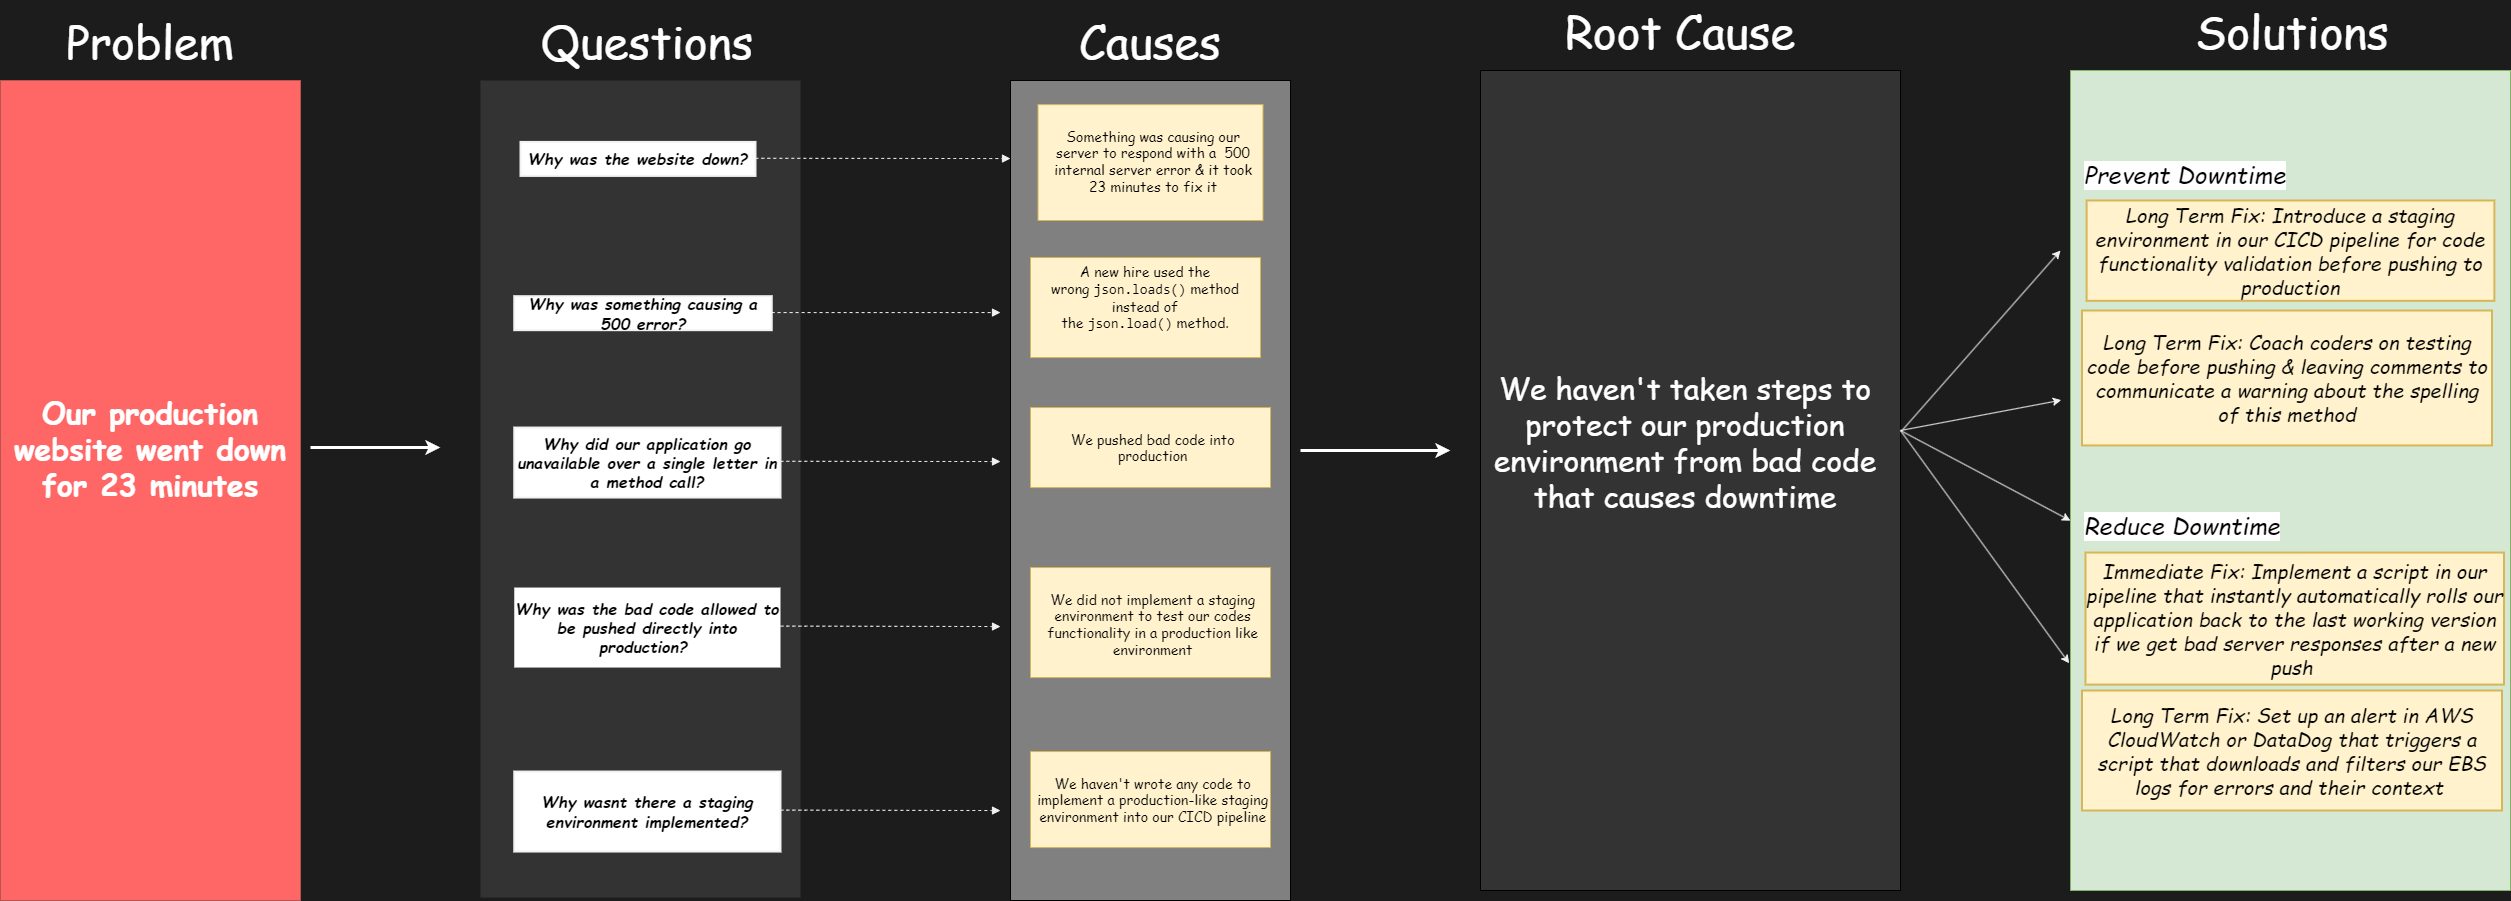

The diagram above was exported from draw.io. Its source (the exported page's mxGraphModel, read from the mxfile embedded in the PNG):
<mxGraphModel dx="2326" dy="1856" grid="1" gridSize="10" guides="1" tooltips="1" connect="1" arrows="1" fold="1" page="1" pageScale="1" pageWidth="850" pageHeight="1100" background="#1C1C1C" math="0" shadow="0">
  <root>
    <mxCell id="0" />
    <mxCell id="1" parent="0" />
    <mxCell id="hTc1OooZby5tPuwUCnyV-52" value="" style="rounded=0;whiteSpace=wrap;html=1;fillColor=#d5e8d4;strokeColor=#82b366;" vertex="1" parent="1">
      <mxGeometry x="2950" y="210" width="440" height="820" as="geometry" />
    </mxCell>
    <mxCell id="hTc1OooZby5tPuwUCnyV-49" value="" style="rounded=0;whiteSpace=wrap;html=1;fillColor=#333333;" vertex="1" parent="1">
      <mxGeometry x="2360" y="210" width="420" height="820" as="geometry" />
    </mxCell>
    <mxCell id="hTc1OooZby5tPuwUCnyV-40" value="" style="rounded=0;whiteSpace=wrap;html=1;fillColor=#808080;fontStyle=0;fontSize=14;" vertex="1" parent="1">
      <mxGeometry x="1890" y="220" width="280" height="820" as="geometry" />
    </mxCell>
    <mxCell id="hTc1OooZby5tPuwUCnyV-38" value="" style="rounded=0;whiteSpace=wrap;html=1;fillColor=#333333;strokeColor=none;" vertex="1" parent="1">
      <mxGeometry x="1360" y="220" width="320" height="817.05" as="geometry" />
    </mxCell>
    <mxCell id="hTc1OooZby5tPuwUCnyV-1" value="Why was the website down?" style="whiteSpace=wrap;strokeWidth=2;strokeColor=#F2F2F2;fontFamily=Comic Sans MS;fontSize=16;fontStyle=3" vertex="1" parent="1">
      <mxGeometry x="1400" y="281.42" width="235" height="34" as="geometry" />
    </mxCell>
    <mxCell id="hTc1OooZby5tPuwUCnyV-2" value="Why was something causing a 500 error?" style="whiteSpace=wrap;strokeWidth=2;strokeColor=#F2F2F2;fontFamily=Comic Sans MS;fontSize=16;fontStyle=3" vertex="1" parent="1">
      <mxGeometry x="1393.75" y="435.68" width="257.5" height="34" as="geometry" />
    </mxCell>
    <mxCell id="hTc1OooZby5tPuwUCnyV-3" value="Why did our application go unavailable over a single letter in a method call?" style="whiteSpace=wrap;strokeWidth=2;strokeColor=#F2F2F2;fontFamily=Comic Sans MS;fontSize=16;fontStyle=3" vertex="1" parent="1">
      <mxGeometry x="1393.75" y="567.05" width="266.25" height="70" as="geometry" />
    </mxCell>
    <mxCell id="hTc1OooZby5tPuwUCnyV-6" value="Immediate Fix: Implement a script in our pipeline that instantly automatically rolls our application back to the last working version if we get bad server responses after a new push " style="whiteSpace=wrap;strokeWidth=2;strokeColor=#d6b656;fontSize=20;fontFamily=Comic Sans MS;fontStyle=2;fillColor=#fff2cc;" vertex="1" parent="1">
      <mxGeometry x="2965" y="692.05" width="418.5" height="132.05" as="geometry" />
    </mxCell>
    <mxCell id="hTc1OooZby5tPuwUCnyV-7" value="Long Term Fix: Introduce a staging environment in our CICD pipeline for code functionality validation before pushing to production" style="whiteSpace=wrap;strokeWidth=2;strokeColor=#d6b656;fontSize=20;fontFamily=Comic Sans MS;fontStyle=2;fillColor=#fff2cc;" vertex="1" parent="1">
      <mxGeometry x="2966.12" y="340" width="407.75" height="100.32" as="geometry" />
    </mxCell>
    <mxCell id="hTc1OooZby5tPuwUCnyV-8" value="Long Term Fix: Set up an alert in AWS CloudWatch or DataDog that triggers a script that downloads and filters our EBS logs for errors and their context " style="whiteSpace=wrap;strokeWidth=2;strokeColor=#d6b656;fontSize=20;fontFamily=Comic Sans MS;fontStyle=2;fillColor=#fff2cc;" vertex="1" parent="1">
      <mxGeometry x="2961.5" y="830" width="420" height="120" as="geometry" />
    </mxCell>
    <mxCell id="hTc1OooZby5tPuwUCnyV-10" value="" style="curved=1;startArrow=none;endArrow=block;exitX=0.9992732558139535;exitY=0.4820772058823529;rounded=0;dashed=1;strokeColor=#F2F2F2;fontFamily=Comic Sans MS;fontSize=16;fontStyle=3;" edge="1" parent="1" source="hTc1OooZby5tPuwUCnyV-1">
      <mxGeometry relative="1" as="geometry">
        <Array as="points" />
        <mxPoint x="1890" y="298.05" as="targetPoint" />
      </mxGeometry>
    </mxCell>
    <mxCell id="hTc1OooZby5tPuwUCnyV-11" value="" style="curved=1;startArrow=none;endArrow=block;exitX=1.0007134703196348;exitY=0.4820772058823529;rounded=0;dashed=1;strokeColor=#F2F2F2;fontFamily=Comic Sans MS;fontSize=16;fontStyle=3;" edge="1" parent="1" source="hTc1OooZby5tPuwUCnyV-2">
      <mxGeometry relative="1" as="geometry">
        <Array as="points" />
        <mxPoint x="1880" y="452.05" as="targetPoint" />
      </mxGeometry>
    </mxCell>
    <mxCell id="hTc1OooZby5tPuwUCnyV-12" value="" style="curved=1;startArrow=none;endArrow=block;exitX=1.0007790858725762;exitY=0.4820772058823529;rounded=0;dashed=1;strokeColor=#F2F2F2;fontFamily=Comic Sans MS;fontSize=16;fontStyle=3" edge="1" parent="1" source="hTc1OooZby5tPuwUCnyV-3">
      <mxGeometry relative="1" as="geometry">
        <Array as="points" />
        <mxPoint x="1880" y="601.05" as="targetPoint" />
      </mxGeometry>
    </mxCell>
    <mxCell id="hTc1OooZby5tPuwUCnyV-15" value="" style="endArrow=classic;html=1;rounded=0;strokeColor=#F2F2F2;entryX=-0.003;entryY=0.723;entryDx=0;entryDy=0;entryPerimeter=0;" edge="1" parent="1" target="hTc1OooZby5tPuwUCnyV-52">
      <mxGeometry width="50" height="50" relative="1" as="geometry">
        <mxPoint x="2780" y="570" as="sourcePoint" />
        <mxPoint x="2940" y="650" as="targetPoint" />
      </mxGeometry>
    </mxCell>
    <mxCell id="hTc1OooZby5tPuwUCnyV-16" value="" style="endArrow=classic;html=1;rounded=0;strokeColor=#F2F2F2;entryX=0;entryY=0.549;entryDx=0;entryDy=0;entryPerimeter=0;" edge="1" parent="1" target="hTc1OooZby5tPuwUCnyV-52">
      <mxGeometry width="50" height="50" relative="1" as="geometry">
        <mxPoint x="2780" y="570" as="sourcePoint" />
        <mxPoint x="2940" y="580" as="targetPoint" />
      </mxGeometry>
    </mxCell>
    <mxCell id="hTc1OooZby5tPuwUCnyV-17" value="" style="endArrow=classic;html=1;rounded=0;strokeColor=#F2F2F2;exitX=1.002;exitY=0.44;exitDx=0;exitDy=0;exitPerimeter=0;" edge="1" parent="1" source="hTc1OooZby5tPuwUCnyV-49">
      <mxGeometry width="50" height="50" relative="1" as="geometry">
        <mxPoint x="2781" y="540" as="sourcePoint" />
        <mxPoint x="2940" y="390" as="targetPoint" />
      </mxGeometry>
    </mxCell>
    <mxCell id="hTc1OooZby5tPuwUCnyV-18" value="&lt;ul style=&quot;font-style: normal; font-variant-caps: normal; letter-spacing: normal; text-indent: 0px; text-transform: none; word-spacing: 0px; -webkit-text-stroke-width: 0px; text-decoration: none; border: 0px solid rgb(217, 217, 227); box-sizing: border-box; list-style: outside; margin: 1.25em 0px; padding: 0px; display: flex; flex-direction: column; caret-color: rgb(209, 213, 219); font-size: 14px;&quot;&gt;&lt;li style=&quot;border: 0px solid rgb(217, 217, 227); box-sizing: border-box; margin: 0px; padding-left: 0.375em; display: block; min-height: 28px; font-size: 14px;&quot;&gt;&lt;font style=&quot;font-size: 14px;&quot;&gt;&lt;span style=&quot;font-size: 14px;&quot;&gt;Something was causing our server to respond with a&amp;nbsp; 500 internal server error &amp;amp; it took 23 minutes to fix it&lt;/span&gt;&lt;/font&gt;&lt;/li&gt;&lt;/ul&gt;" style="text;whiteSpace=wrap;html=1;fillColor=#fff2cc;strokeColor=#d6b656;fontFamily=Comic Sans MS;align=center;fontStyle=0;fontSize=14;" vertex="1" parent="1">
      <mxGeometry x="1917.5" y="244.1" width="225" height="115.9" as="geometry" />
    </mxCell>
    <mxCell id="hTc1OooZby5tPuwUCnyV-19" value="&lt;div style=&quot;font-size: 14px;&quot;&gt;&lt;span style=&quot;font-size: 14px;&quot;&gt;A new hire used the wrong&amp;nbsp;&lt;code style=&quot;border: 0px solid rgb(217, 217, 227); caret-color: rgb(209, 213, 219); box-sizing: border-box; margin-top: 1.25em; font-size: 14px;&quot;&gt;json.loads()&lt;/code&gt;&lt;span style=&quot;caret-color: rgb(209, 213, 219); font-size: 14px;&quot;&gt;&amp;nbsp;method instead of the&amp;nbsp;&lt;/span&gt;&lt;code style=&quot;border: 0px solid rgb(217, 217, 227); caret-color: rgb(209, 213, 219); box-sizing: border-box; margin-bottom: 1.25em; font-size: 14px;&quot;&gt;json.load()&lt;/code&gt;&lt;span style=&quot;caret-color: rgb(209, 213, 219); font-size: 14px;&quot;&gt;&amp;nbsp;method.&lt;/span&gt;&lt;/span&gt;&lt;span style=&quot;font-size: 14px; caret-color: rgb(209, 213, 219);&quot;&gt;&lt;br style=&quot;font-size: 14px;&quot;&gt;&lt;/span&gt;&lt;/div&gt;" style="text;whiteSpace=wrap;html=1;strokeColor=#d6b656;fontFamily=Comic Sans MS;fillColor=#fff2cc;align=center;fontStyle=0;fontSize=14;" vertex="1" parent="1">
      <mxGeometry x="1910" y="397.05" width="230" height="100" as="geometry" />
    </mxCell>
    <mxCell id="hTc1OooZby5tPuwUCnyV-21" value="&lt;ul style=&quot;font-style: normal; font-variant-caps: normal; letter-spacing: normal; text-indent: 0px; text-transform: none; word-spacing: 0px; -webkit-text-stroke-width: 0px; text-decoration: none; border: 0px solid rgb(217, 217, 227); box-sizing: border-box; list-style: outside; margin: 1.25em 0px; padding: 0px; display: flex; flex-direction: column; caret-color: rgb(209, 213, 219); font-size: 14px;&quot;&gt;&lt;li style=&quot;border: 0px solid rgb(217, 217, 227); box-sizing: border-box; margin: 0px; padding-left: 0.375em; display: block; min-height: 28px; font-size: 14px;&quot;&gt;&lt;font style=&quot;font-size: 14px;&quot;&gt;&lt;span style=&quot;font-size: 14px;&quot;&gt;We pushed bad code into production&lt;/span&gt;&lt;/font&gt;&lt;/li&gt;&lt;/ul&gt;" style="text;whiteSpace=wrap;html=1;strokeColor=#d6b656;fontFamily=Comic Sans MS;fillColor=#fff2cc;align=center;fontStyle=0;fontSize=14;" vertex="1" parent="1">
      <mxGeometry x="1910" y="547.05" width="240" height="80" as="geometry" />
    </mxCell>
    <mxCell id="hTc1OooZby5tPuwUCnyV-29" value="Long Term Fix: Coach coders on testing code before pushing &amp; leaving comments to communicate a warning about the spelling of this method" style="whiteSpace=wrap;strokeWidth=2;strokeColor=#d6b656;fontSize=20;fontFamily=Comic Sans MS;fontStyle=2;fillColor=#fff2cc;" vertex="1" parent="1">
      <mxGeometry x="2961.5" y="450" width="410" height="134.95" as="geometry" />
    </mxCell>
    <mxCell id="hTc1OooZby5tPuwUCnyV-30" value="" style="endArrow=classic;html=1;rounded=0;strokeColor=#F2F2F2;entryX=-0.021;entryY=0.402;entryDx=0;entryDy=0;entryPerimeter=0;" edge="1" parent="1" target="hTc1OooZby5tPuwUCnyV-52">
      <mxGeometry width="50" height="50" relative="1" as="geometry">
        <mxPoint x="2780" y="570" as="sourcePoint" />
        <mxPoint x="2940" y="520" as="targetPoint" />
      </mxGeometry>
    </mxCell>
    <mxCell id="hTc1OooZby5tPuwUCnyV-32" value="Why was the bad code allowed to be pushed directly into production? " style="whiteSpace=wrap;strokeWidth=2;strokeColor=none;fontFamily=Comic Sans MS;fontSize=16;fontStyle=3;fillColor=default;" vertex="1" parent="1">
      <mxGeometry x="1393.75" y="727.05" width="266.25" height="80" as="geometry" />
    </mxCell>
    <mxCell id="hTc1OooZby5tPuwUCnyV-33" value="" style="curved=1;startArrow=none;endArrow=block;exitX=1.0007790858725762;exitY=0.4820772058823529;rounded=0;dashed=1;strokeColor=#F2F2F2;fontFamily=Comic Sans MS;fontSize=16;fontStyle=3" edge="1" parent="1" source="hTc1OooZby5tPuwUCnyV-32">
      <mxGeometry relative="1" as="geometry">
        <Array as="points" />
        <mxPoint x="1880" y="766.05" as="targetPoint" />
      </mxGeometry>
    </mxCell>
    <mxCell id="hTc1OooZby5tPuwUCnyV-34" value="&lt;ul style=&quot;font-style: normal; font-variant-caps: normal; letter-spacing: normal; text-indent: 0px; text-transform: none; word-spacing: 0px; -webkit-text-stroke-width: 0px; text-decoration: none; border: 0px solid rgb(217, 217, 227); box-sizing: border-box; list-style: outside; margin: 1.25em 0px; padding: 0px; display: flex; flex-direction: column; caret-color: rgb(209, 213, 219); font-size: 14px;&quot;&gt;&lt;li style=&quot;border: 0px solid rgb(217, 217, 227); box-sizing: border-box; margin: 0px; padding-left: 0.375em; display: block; min-height: 28px; font-size: 14px;&quot;&gt;&lt;font style=&quot;font-size: 14px;&quot;&gt;&lt;span style=&quot;font-size: 14px;&quot;&gt;We did not implement a staging environment to test our codes functionality in a production like environment&lt;/span&gt;&lt;/font&gt;&lt;/li&gt;&lt;/ul&gt;" style="text;whiteSpace=wrap;html=1;strokeColor=#d6b656;fontFamily=Comic Sans MS;fillColor=#fff2cc;align=center;fontStyle=0;fontSize=14;" vertex="1" parent="1">
      <mxGeometry x="1910" y="707.05" width="240" height="110" as="geometry" />
    </mxCell>
    <mxCell id="hTc1OooZby5tPuwUCnyV-35" value="Why wasnt there a staging environment implemented?" style="whiteSpace=wrap;strokeWidth=2;strokeColor=#F2F2F2;fontFamily=Comic Sans MS;fontSize=16;fontStyle=3" vertex="1" parent="1">
      <mxGeometry x="1393.75" y="911.05" width="266.25" height="80" as="geometry" />
    </mxCell>
    <mxCell id="hTc1OooZby5tPuwUCnyV-36" value="" style="curved=1;startArrow=none;endArrow=block;exitX=1.0007790858725762;exitY=0.4820772058823529;rounded=0;dashed=1;strokeColor=#F2F2F2;fontFamily=Comic Sans MS;fontSize=16;fontStyle=3" edge="1" parent="1" source="hTc1OooZby5tPuwUCnyV-35">
      <mxGeometry relative="1" as="geometry">
        <Array as="points" />
        <mxPoint x="1880" y="950.05" as="targetPoint" />
      </mxGeometry>
    </mxCell>
    <mxCell id="hTc1OooZby5tPuwUCnyV-37" value="&lt;ul style=&quot;font-style: normal; font-variant-caps: normal; letter-spacing: normal; text-indent: 0px; text-transform: none; word-spacing: 0px; -webkit-text-stroke-width: 0px; text-decoration: none; border: 0px solid rgb(217, 217, 227); box-sizing: border-box; list-style: outside; margin: 1.25em 0px; padding: 0px; display: flex; flex-direction: column; caret-color: rgb(209, 213, 219); font-size: 14px;&quot;&gt;&lt;li style=&quot;border: 0px solid rgb(217, 217, 227); box-sizing: border-box; margin: 0px; padding-left: 0.375em; display: block; min-height: 28px; font-size: 14px;&quot;&gt;&lt;font style=&quot;font-size: 14px;&quot;&gt;&lt;span style=&quot;font-size: 14px;&quot;&gt;We haven't wrote any code to implement a production-like staging environment into our CICD pipeline&lt;/span&gt;&lt;/font&gt;&lt;/li&gt;&lt;/ul&gt;" style="text;whiteSpace=wrap;html=1;strokeColor=#d6b656;fontFamily=Comic Sans MS;fillColor=#fff2cc;align=center;fontStyle=0;fontSize=14;" vertex="1" parent="1">
      <mxGeometry x="1910" y="891.05" width="240" height="96" as="geometry" />
    </mxCell>
    <mxCell id="hTc1OooZby5tPuwUCnyV-42" value="&lt;font color=&quot;#ffffff&quot; face=&quot;Comic Sans MS&quot; style=&quot;&quot;&gt;&lt;span style=&quot;font-size: 30px;&quot;&gt;We haven't&amp;nbsp;taken steps to protect our production environment&amp;nbsp;from bad code that causes downtime&lt;/span&gt;&lt;/font&gt;" style="text;html=1;strokeColor=none;fillColor=none;align=center;verticalAlign=middle;whiteSpace=wrap;rounded=0;" vertex="1" parent="1">
      <mxGeometry x="2370" y="481.05" width="390" height="200" as="geometry" />
    </mxCell>
    <mxCell id="hTc1OooZby5tPuwUCnyV-43" value="" style="rounded=0;whiteSpace=wrap;html=1;fillColor=#FF6666;strokeColor=#b85450;" vertex="1" parent="1">
      <mxGeometry x="880" y="220" width="300" height="820" as="geometry" />
    </mxCell>
    <mxCell id="hTc1OooZby5tPuwUCnyV-44" value="&lt;font color=&quot;#ffffff&quot; face=&quot;Comic Sans MS&quot; style=&quot;font-size: 30px;&quot;&gt;&lt;b&gt;Our production website went down for 23 minutes&lt;/b&gt;&lt;/font&gt;" style="text;html=1;strokeColor=none;fillColor=none;align=center;verticalAlign=middle;whiteSpace=wrap;rounded=0;" vertex="1" parent="1">
      <mxGeometry x="885" y="482.05" width="290" height="210" as="geometry" />
    </mxCell>
    <mxCell id="hTc1OooZby5tPuwUCnyV-45" value="" style="endArrow=classic;html=1;rounded=0;strokeColor=#FFFFFF;strokeWidth=3;" edge="1" parent="1">
      <mxGeometry width="50" height="50" relative="1" as="geometry">
        <mxPoint x="1190" y="587" as="sourcePoint" />
        <mxPoint x="1320" y="587" as="targetPoint" />
      </mxGeometry>
    </mxCell>
    <mxCell id="hTc1OooZby5tPuwUCnyV-46" value="&lt;font style=&quot;font-size: 45px;&quot; face=&quot;Comic Sans MS&quot; color=&quot;#ffffff&quot;&gt;Problem&lt;/font&gt;" style="text;html=1;strokeColor=none;fillColor=none;align=center;verticalAlign=middle;whiteSpace=wrap;rounded=0;" vertex="1" parent="1">
      <mxGeometry x="880" y="150" width="300" height="60" as="geometry" />
    </mxCell>
    <mxCell id="hTc1OooZby5tPuwUCnyV-47" value="&lt;font style=&quot;font-size: 45px;&quot; face=&quot;Comic Sans MS&quot; color=&quot;#ffffff&quot;&gt;Questions&lt;/font&gt;" style="text;html=1;strokeColor=none;fillColor=none;align=center;verticalAlign=middle;whiteSpace=wrap;rounded=0;" vertex="1" parent="1">
      <mxGeometry x="1376.88" y="150" width="300" height="60" as="geometry" />
    </mxCell>
    <mxCell id="hTc1OooZby5tPuwUCnyV-48" value="&lt;font style=&quot;font-size: 45px;&quot; face=&quot;Comic Sans MS&quot; color=&quot;#ffffff&quot;&gt;Causes&lt;/font&gt;" style="text;html=1;strokeColor=none;fillColor=none;align=center;verticalAlign=middle;whiteSpace=wrap;rounded=0;" vertex="1" parent="1">
      <mxGeometry x="1880" y="150" width="300" height="60" as="geometry" />
    </mxCell>
    <mxCell id="hTc1OooZby5tPuwUCnyV-50" value="" style="endArrow=classic;html=1;rounded=0;strokeColor=#FFFFFF;strokeWidth=3;" edge="1" parent="1">
      <mxGeometry width="50" height="50" relative="1" as="geometry">
        <mxPoint x="2180" y="590" as="sourcePoint" />
        <mxPoint x="2330" y="590" as="targetPoint" />
      </mxGeometry>
    </mxCell>
    <mxCell id="hTc1OooZby5tPuwUCnyV-51" value="&lt;font style=&quot;font-size: 45px;&quot; face=&quot;Comic Sans MS&quot; color=&quot;#ffffff&quot;&gt;Root Cause&lt;/font&gt;" style="text;html=1;strokeColor=none;fillColor=none;align=center;verticalAlign=middle;whiteSpace=wrap;rounded=0;" vertex="1" parent="1">
      <mxGeometry x="2410" y="140" width="300" height="60" as="geometry" />
    </mxCell>
    <mxCell id="hTc1OooZby5tPuwUCnyV-53" value="&lt;font style=&quot;font-size: 45px;&quot; face=&quot;Comic Sans MS&quot; color=&quot;#ffffff&quot;&gt;Solutions&lt;/font&gt;" style="text;html=1;strokeColor=none;fillColor=none;align=center;verticalAlign=middle;whiteSpace=wrap;rounded=0;" vertex="1" parent="1">
      <mxGeometry x="3021.5" y="140" width="300" height="60" as="geometry" />
    </mxCell>
    <mxCell id="hTc1OooZby5tPuwUCnyV-54" value="&lt;font style=&quot;font-size: 24px;&quot;&gt;Prevent Downtime&lt;/font&gt;" style="text;html=1;strokeColor=none;fillColor=none;align=left;verticalAlign=middle;whiteSpace=wrap;rounded=0;fontFamily=Comic Sans MS;fontColor=#000000;fontStyle=2;labelBackgroundColor=default;" vertex="1" parent="1">
      <mxGeometry x="2961.5" y="300" width="208.5" height="30" as="geometry" />
    </mxCell>
    <mxCell id="hTc1OooZby5tPuwUCnyV-55" value="&lt;font style=&quot;font-size: 24px;&quot;&gt;Reduce Downtime&lt;/font&gt;" style="text;html=1;strokeColor=none;fillColor=none;align=left;verticalAlign=middle;whiteSpace=wrap;rounded=0;fontFamily=Comic Sans MS;fontColor=#000000;fontStyle=2;labelBackgroundColor=default;" vertex="1" parent="1">
      <mxGeometry x="2961.5" y="651.05" width="208.5" height="30" as="geometry" />
    </mxCell>
  </root>
</mxGraphModel>